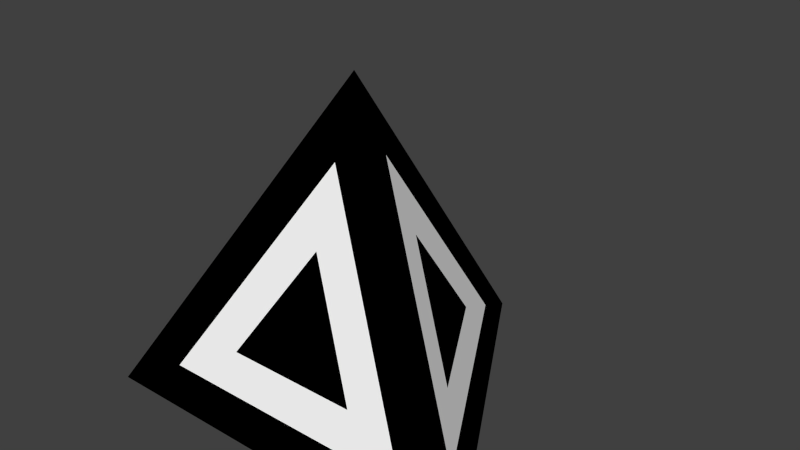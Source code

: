 # Source: m_08_a.blend  (saved by Blender 2.76.0; exported with 4.5.12 LTS)
import bpy
from mathutils import Matrix  # noqa: F401  (used for matrix-valued properties, if any)

bpy.ops.wm.read_factory_settings(use_empty=True)
scene = bpy.context.scene
scene.name = 'Scene'

# ---- collections
col_collection_1 = bpy.data.collections.new('Collection 1'); scene.collection.children.link(col_collection_1)

# ---- materials (node trees are filled in below, after node groups)
mat_001 = bpy.data.materials.new('Матеріал.001')
mat_001.alpha_threshold = 0.0
mat_001.use_transparent_shadow = False
mat_001.diffuse_color = (1.0, 1.0, 1.0, 1.0)
mat_001.roughness = 0.5
mat_x = bpy.data.materials.new('Матеріал')
mat_x.alpha_threshold = 0.0
mat_x.use_transparent_shadow = False
mat_x.diffuse_color = (0.0, 0.0, 0.0, 1.0)
mat_x.roughness = 0.5

# ---- material node trees

# ---- world
world_world = bpy.data.worlds.new('World'); scene.world = world_world
world_world.color = (0.05088, 0.05088, 0.05088)
world_world.use_sun_shadow = False
world_world.sun_shadow_jitter_overblur = 0.0
world_world.cycles.sampling_method = 'MANUAL'
world_world.cycles.sample_map_resolution = 256

# ---- meshes
me_star = bpy.data.meshes.new('Star')
me_star.from_pydata([(0.0, 0.0, 2.86), (-1.319e-07, 3.017, -1.407), (-2.613, -1.508, -1.407), (2.613, -1.508, -1.407), (0.2903, -0.1676, 2.386), (0.5806, -0.3352, 1.912), (0.8709, -0.5028, 1.438), (1.161, -0.6704, 0.9637), (1.452, -0.8381, 0.4896), (1.742, -1.006, 0.01556), (2.032, -1.173, -0.4585), (2.322, -1.341, -0.9326), (0.2903, 2.514, -1.407), (0.5806, 2.011, -1.407), (0.8709, 1.508, -1.407), (1.161, 1.006, -1.407), (1.452, 0.5028, -1.407), (1.742, 7.614e-08, -1.407), (2.032, -0.5028, -1.407), (2.322, -1.006, -1.407), (-2.032, -1.508, -1.407), (-1.452, -1.508, -1.407), (-0.8709, -1.508, -1.407), (-0.2903, -1.508, -1.407), (0.2903, -1.508, -1.407), (0.8709, -1.508, -1.407), (1.452, -1.508, -1.407), (2.032, -1.508, -1.407), (-0.2903, 2.514, -1.407), (-0.5806, 2.011, -1.407), (-0.8709, 1.508, -1.407), (-1.161, 1.006, -1.407), (-1.452, 0.5028, -1.407), (-1.742, -7.614e-08, -1.407), (-2.032, -0.5028, -1.407), (-2.322, -1.006, -1.407), (-1.465e-08, 0.3352, 2.386), (-2.931e-08, 0.6704, 1.912), (-4.396e-08, 1.006, 1.438), (-5.861e-08, 1.341, 0.9637), (-7.326e-08, 1.676, 0.4896), (-8.792e-08, 2.011, 0.01556), (-1.026e-07, 2.347, -0.4585), (-1.172e-07, 2.682, -0.9326), (-0.2903, -0.1676, 2.386), (-0.5806, -0.3352, 1.912), (-0.8709, -0.5028, 1.438), (-1.161, -0.6704, 0.9637), (-1.452, -0.8381, 0.4896), (-1.742, -1.006, 0.01556), (-2.032, -1.173, -0.4585), (-2.322, -1.341, -0.9326), (-1.742, -1.006, -1.407), (-1.452, -0.5028, -1.407), (-1.161, -1.006, -1.407), (-1.161, -5.076e-08, -1.407), (-0.8709, -0.5028, -1.407), (-0.5806, -1.006, -1.407), (-0.8709, 0.5028, -1.407), (-0.5806, -2.538e-08, -1.407), (-0.2903, -0.5028, -1.407), (4.396e-08, -1.006, -1.407), (-0.5806, 1.006, -1.407), (-0.2903, 0.5028, -1.407), (0.0, 0.0, -1.407), (0.2903, -0.5028, -1.407), (0.5806, -1.006, -1.407), (-0.2903, 1.508, -1.407), (-2.012e-08, 1.006, -1.407), (0.2903, 0.5028, -1.407), (0.5806, 2.538e-08, -1.407), (0.8709, -0.5028, -1.407), (1.161, -1.006, -1.407), (-8.792e-08, 2.011, -1.407), (0.2903, 1.508, -1.407), (0.5806, 1.006, -1.407), (0.8709, 0.5028, -1.407), (1.161, 5.076e-08, -1.407), (1.452, -0.5028, -1.407), (1.742, -1.006, -1.407), (0.2903, 2.179, -0.9326), (0.2903, 1.844, -0.4585), (0.5806, 1.676, -0.9326), (0.2903, 1.508, 0.01556), (0.5806, 1.341, -0.4585), (0.8709, 1.173, -0.9326), (0.2903, 1.173, 0.4896), (0.5806, 1.006, 0.01556), (0.8709, 0.8381, -0.4585), (1.161, 0.6704, -0.9326), (0.2903, 0.8381, 0.9637), (0.5806, 0.6704, 0.4896), (0.8709, 0.5028, 0.01556), (1.161, 0.3352, -0.4585), (1.452, 0.1676, -0.9326), (0.2903, 0.5028, 1.438), (0.5806, 0.3352, 0.9637), (0.8709, 0.1676, 0.4896), (1.161, 3.884e-08, 0.01556), (1.452, -0.1676, -0.4585), (1.742, -0.3352, -0.9326), (0.2903, 0.1676, 1.912), (0.5806, 3.73e-08, 1.438), (0.8709, -0.1676, 0.9637), (1.161, -0.3352, 0.4896), (1.452, -0.5028, 0.01556), (1.742, -0.6704, -0.4585), (2.032, -0.8381, -0.9326), (1.742, -1.341, -0.9326), (1.452, -1.173, -0.4585), (1.161, -1.341, -0.9326), (1.161, -1.006, 0.01556), (0.8709, -1.173, -0.4585), (0.5806, -1.341, -0.9326), (0.8709, -0.8381, 0.4896), (0.5806, -1.006, 0.01556), (0.2903, -1.173, -0.4585), (5.861e-08, -1.341, -0.9326), (0.5806, -0.6704, 0.9637), (0.2903, -0.8381, 0.4896), (4.396e-08, -1.006, 0.01556), (-0.2903, -1.173, -0.4585), (-0.5806, -1.341, -0.9326), (0.2903, -0.5028, 1.438), (5.464e-09, -0.6704, 0.9637), (-0.2903, -0.8381, 0.4896), (-0.5806, -1.006, 0.01556), (-0.8709, -1.173, -0.4585), (-1.161, -1.341, -0.9326), (1.465e-08, -0.3352, 1.912), (-0.2903, -0.5028, 1.438), (-0.5806, -0.6704, 0.9637), (-0.8709, -0.8381, 0.4896), (-1.161, -1.006, 0.01556), (-1.452, -1.173, -0.4585), (-1.742, -1.341, -0.9326), (-2.032, -0.8381, -0.9326), (-1.742, -0.6704, -0.4585), (-1.742, -0.3352, -0.9326), (-1.452, -0.5028, 0.01556), (-1.452, -0.1676, -0.4585), (-1.452, 0.1676, -0.9326), (-1.161, -0.3352, 0.4896), (-1.161, -2.692e-08, 0.01556), (-1.161, 0.3352, -0.4585), (-1.161, 0.6704, -0.9326), (-0.8709, -0.1676, 0.9637), (-0.8709, 0.1676, 0.4896), (-0.8709, 0.5028, 0.01556), (-0.8709, 0.8381, -0.4585), (-0.8709, 1.173, -0.9326), (-0.5806, -2.538e-08, 1.438), (-0.5806, 0.3352, 0.9637), (-0.5806, 0.6704, 0.4896), (-0.5806, 1.006, 0.01556), (-0.5806, 1.341, -0.4585), (-0.5806, 1.676, -0.9326), (-0.2903, 0.1676, 1.912), (-0.2903, 0.5028, 1.438), (-0.2903, 0.8381, 0.9637), (-0.2903, 1.173, 0.4896), (-0.2903, 1.508, 0.01556), (-0.2903, 1.844, -0.4585), (-0.2903, 2.179, -0.9326)], [], [(0, 36, 44), (0, 44, 4), (0, 4, 36), (1, 12, 28), (35, 20, 2), (34, 52, 35), (33, 53, 34), (32, 55, 33), (31, 58, 32), (30, 62, 31), (29, 67, 30), (28, 73, 29), (35, 52, 20), (52, 21, 20), (34, 53, 52), (53, 54, 52), (52, 54, 21), (54, 22, 21), (33, 55, 53), (55, 56, 53), (53, 56, 54), (56, 57, 54), (54, 57, 22), (57, 23, 22), (32, 58, 55), (58, 59, 55), (55, 59, 56), (59, 60, 56), (56, 60, 57), (60, 61, 57), (57, 61, 23), (61, 24, 23), (31, 62, 58), (62, 63, 58), (58, 63, 59), (63, 64, 59), (59, 64, 60), (64, 65, 60), (60, 65, 61), (65, 66, 61), (61, 66, 24), (66, 25, 24), (30, 67, 62), (67, 68, 62), (62, 68, 63), (68, 69, 63), (63, 69, 64), (69, 70, 64), (64, 70, 65), (70, 71, 65), (65, 71, 66), (71, 72, 66), (66, 72, 25), (72, 26, 25), (29, 73, 67), (73, 74, 67), (67, 74, 68), (74, 75, 68), (68, 75, 69), (75, 76, 69), (69, 76, 70), (76, 77, 70), (70, 77, 71), (77, 78, 71), (71, 78, 72), (78, 79, 72), (72, 79, 26), (79, 27, 26), (28, 12, 73), (12, 13, 73), (73, 13, 74), (13, 14, 74), (74, 14, 75), (14, 15, 75), (75, 15, 76), (15, 16, 76), (76, 16, 77), (16, 17, 77), (77, 17, 78), (17, 18, 78), (78, 18, 79), (18, 19, 79), (79, 19, 27), (19, 3, 27), (43, 12, 1), (42, 80, 43), (41, 81, 42), (40, 83, 41), (39, 86, 40), (38, 90, 39), (37, 95, 38), (36, 101, 37), (43, 80, 12), (80, 13, 12), (42, 81, 80), (81, 82, 80), (80, 82, 13), (82, 14, 13), (41, 83, 81), (83, 84, 81), (81, 84, 82), (84, 85, 82), (82, 85, 14), (85, 15, 14), (40, 86, 83), (86, 87, 83), (83, 87, 84), (87, 88, 84), (84, 88, 85), (88, 89, 85), (85, 89, 15), (89, 16, 15), (39, 90, 86), (90, 91, 86), (86, 91, 87), (91, 92, 87), (87, 92, 88), (92, 93, 88), (88, 93, 89), (93, 94, 89), (89, 94, 16), (94, 17, 16), (38, 95, 90), (95, 96, 90), (90, 96, 91), (96, 97, 91), (91, 97, 92), (97, 98, 92), (92, 98, 93), (98, 99, 93), (93, 99, 94), (99, 100, 94), (94, 100, 17), (100, 18, 17), (37, 101, 95), (101, 102, 95), (95, 102, 96), (102, 103, 96), (96, 103, 97), (103, 104, 97), (97, 104, 98), (104, 105, 98), (98, 105, 99), (105, 106, 99), (99, 106, 100), (106, 107, 100), (100, 107, 18), (107, 19, 18), (36, 4, 101), (4, 5, 101), (101, 5, 102), (5, 6, 102), (102, 6, 103), (6, 7, 103), (103, 7, 104), (7, 8, 104), (104, 8, 105), (8, 9, 105), (105, 9, 106), (9, 10, 106), (106, 10, 107), (10, 11, 107), (107, 11, 19), (11, 3, 19), (11, 27, 3), (10, 108, 11), (9, 109, 10), (8, 111, 9), (7, 114, 8), (6, 118, 7), (5, 123, 6), (4, 129, 5), (11, 108, 27), (108, 26, 27), (10, 109, 108), (109, 110, 108), (108, 110, 26), (110, 25, 26), (9, 111, 109), (111, 112, 109), (109, 112, 110), (112, 113, 110), (110, 113, 25), (113, 24, 25), (8, 114, 111), (114, 115, 111), (111, 115, 112), (115, 116, 112), (112, 116, 113), (116, 117, 113), (113, 117, 24), (117, 23, 24), (7, 118, 114), (118, 119, 114), (114, 119, 115), (119, 120, 115), (115, 120, 116), (120, 121, 116), (116, 121, 117), (121, 122, 117), (117, 122, 23), (122, 22, 23), (6, 123, 118), (123, 124, 118), (118, 124, 119), (124, 125, 119), (119, 125, 120), (125, 126, 120), (120, 126, 121), (126, 127, 121), (121, 127, 122), (127, 128, 122), (122, 128, 22), (128, 21, 22), (5, 129, 123), (129, 130, 123), (123, 130, 124), (130, 131, 124), (124, 131, 125), (131, 132, 125), (125, 132, 126), (132, 133, 126), (126, 133, 127), (133, 134, 127), (127, 134, 128), (134, 135, 128), (128, 135, 21), (135, 20, 21), (4, 44, 129), (44, 45, 129), (129, 45, 130), (45, 46, 130), (130, 46, 131), (46, 47, 131), (131, 47, 132), (47, 48, 132), (132, 48, 133), (48, 49, 133), (133, 49, 134), (49, 50, 134), (134, 50, 135), (50, 51, 135), (135, 51, 20), (51, 2, 20), (51, 35, 2), (50, 136, 51), (49, 137, 50), (48, 139, 49), (47, 142, 48), (46, 146, 47), (45, 151, 46), (44, 157, 45), (51, 136, 35), (136, 34, 35), (50, 137, 136), (137, 138, 136), (136, 138, 34), (138, 33, 34), (49, 139, 137), (139, 140, 137), (137, 140, 138), (140, 141, 138), (138, 141, 33), (141, 32, 33), (48, 142, 139), (142, 143, 139), (139, 143, 140), (143, 144, 140), (140, 144, 141), (144, 145, 141), (141, 145, 32), (145, 31, 32), (47, 146, 142), (146, 147, 142), (142, 147, 143), (147, 148, 143), (143, 148, 144), (148, 149, 144), (144, 149, 145), (149, 150, 145), (145, 150, 31), (150, 30, 31), (46, 151, 146), (151, 152, 146), (146, 152, 147), (152, 153, 147), (147, 153, 148), (153, 154, 148), (148, 154, 149), (154, 155, 149), (149, 155, 150), (155, 156, 150), (150, 156, 30), (156, 29, 30), (45, 157, 151), (157, 158, 151), (151, 158, 152), (158, 159, 152), (152, 159, 153), (159, 160, 153), (153, 160, 154), (160, 161, 154), (154, 161, 155), (161, 162, 155), (155, 162, 156), (162, 163, 156), (156, 163, 29), (163, 28, 29), (44, 36, 157), (36, 37, 157), (157, 37, 158), (37, 38, 158), (158, 38, 159), (38, 39, 159), (159, 39, 160), (39, 40, 160), (160, 40, 161), (40, 41, 161), (161, 41, 162), (41, 42, 162), (162, 42, 163), (42, 43, 163), (163, 43, 28), (43, 1, 28)])
me_star.polygons.foreach_set('material_index', [1, 1, 1, 1, 1, 1, 1, 1, 1, 1, 1, 1, 1, 1, 1, 0, 1, 1, 1, 0, 0, 0, 1, 1, 1, 0, 0, 1, 0, 0, 1, 1, 1, 0, 0, 1, 1, 1, 0, 0, 1, 1, 1, 0, 0, 1, 1, 1, 1, 1, 0, 0, 1, 1, 1, 0, 0, 0, 0, 0, 0, 0, 0, 0, 0, 0, 1, 1, 1, 1, 1, 1, 1, 1, 1, 1, 1, 1, 1, 1, 1, 1, 1, 1, 1, 1, 1, 1, 1, 1, 1, 1, 1, 1, 1, 0, 1, 1, 1, 0, 0, 0, 1, 1, 1, 0, 0, 1, 0, 0, 1, 1, 1, 0, 0, 1, 1, 1, 0, 0, 1, 1, 1, 0, 0, 1, 1, 1, 1, 1, 0, 0, 1, 1, 1, 0, 0, 0, 0, 0, 0, 0, 0, 0, 0, 0, 1, 1, 1, 1, 1, 1, 1, 1, 1, 1, 1, 1, 1, 1, 1, 1, 1, 1, 1, 1, 1, 1, 1, 1, 1, 1, 1, 1, 1, 0, 1, 1, 1, 0, 0, 0, 1, 1, 1, 0, 0, 1, 0, 0, 1, 1, 1, 0, 0, 1, 1, 1, 0, 0, 1, 1, 1, 0, 0, 1, 1, 1, 1, 1, 0, 0, 1, 1, 1, 0, 0, 0, 0, 0, 0, 0, 0, 0, 0, 0, 1, 1, 1, 1, 1, 1, 1, 1, 1, 1, 1, 1, 1, 1, 1, 1, 1, 1, 1, 1, 1, 1, 1, 1, 1, 1, 1, 1, 1, 0, 1, 1, 1, 0, 0, 0, 1, 1, 1, 0, 0, 1, 0, 0, 1, 1, 1, 0, 0, 1, 1, 1, 0, 0, 1, 1, 1, 0, 0, 1, 1, 1, 1, 1, 0, 0, 1, 1, 1, 0, 0, 0, 0, 0, 0, 0, 0, 0, 0, 0, 1, 1, 1, 1, 1, 1, 1, 1, 1, 1, 1, 1, 1, 1, 1, 1, 1, 1])
me_star.materials.append(mat_001)
me_star.materials.append(mat_x)
me_star.use_remesh_preserve_volume = False
me_star.use_remesh_preserve_attributes = False
me_star.use_mirror_vertex_groups = False
me_star.update()

# ---- objects
ob_star = bpy.data.objects.new('Star', me_star)

# ---- transforms, parenting, visibility, modifiers, constraints
ob_star.location = (0.0, 0.0, 0.0)
ob_star.lineart.crease_threshold = 0.0

# ---- collection membership
col_collection_1.objects.link(ob_star)

# ---- scene / render settings (as saved in the file)
scene.frame_start = 1; scene.frame_end = 250; scene.frame_set(0)
scene.render.engine = 'BLENDER_EEVEE_NEXT'
scene.render.resolution_percentage = 50
scene.render.dither_intensity = 0.0
scene.cycles.use_denoising = False
scene.cycles.samples = 10
scene.cycles.sampling_pattern = 'TABULATED_SOBOL'
scene.cycles.light_sampling_threshold = 0.0
scene.cycles.use_adaptive_sampling = False
scene.cycles.use_light_tree = False
scene.cycles.blur_glossy = 0.0
scene.cycles.pixel_filter_type = 'GAUSSIAN'
scene.cycles.sample_clamp_indirect = 0.0
scene.view_settings.view_transform = 'Standard'
bpy.context.view_layer.update()

# ---- added for rendering (the .blend has no active camera and no usable light): camera, sun
cam_auto = bpy.data.cameras.new('AutoCamera')
cam_auto.lens = 50.0
cam_auto.sensor_width = 36.0
cam_auto.clip_end = 1000.0
ob_auto_camera = bpy.data.objects.new('AutoCamera', cam_auto)
scene.collection.objects.link(ob_auto_camera)
ob_auto_camera.location = (7.51605, -8.26502, 6.73951)
ob_auto_camera.rotation_euler = (1.09748, -7.21219e-08, 0.694738)
scene.camera = ob_auto_camera
light_auto_sun = bpy.data.lights.new('AutoSun', 'SUN')
light_auto_sun.energy = 3.0
light_auto_sun.angle = 0.0523599
ob_auto_sun = bpy.data.objects.new('AutoSun', light_auto_sun)
scene.collection.objects.link(ob_auto_sun)
ob_auto_sun.rotation_euler = (0.872665, 0.174533, 0.523599)
bpy.context.view_layer.update()
